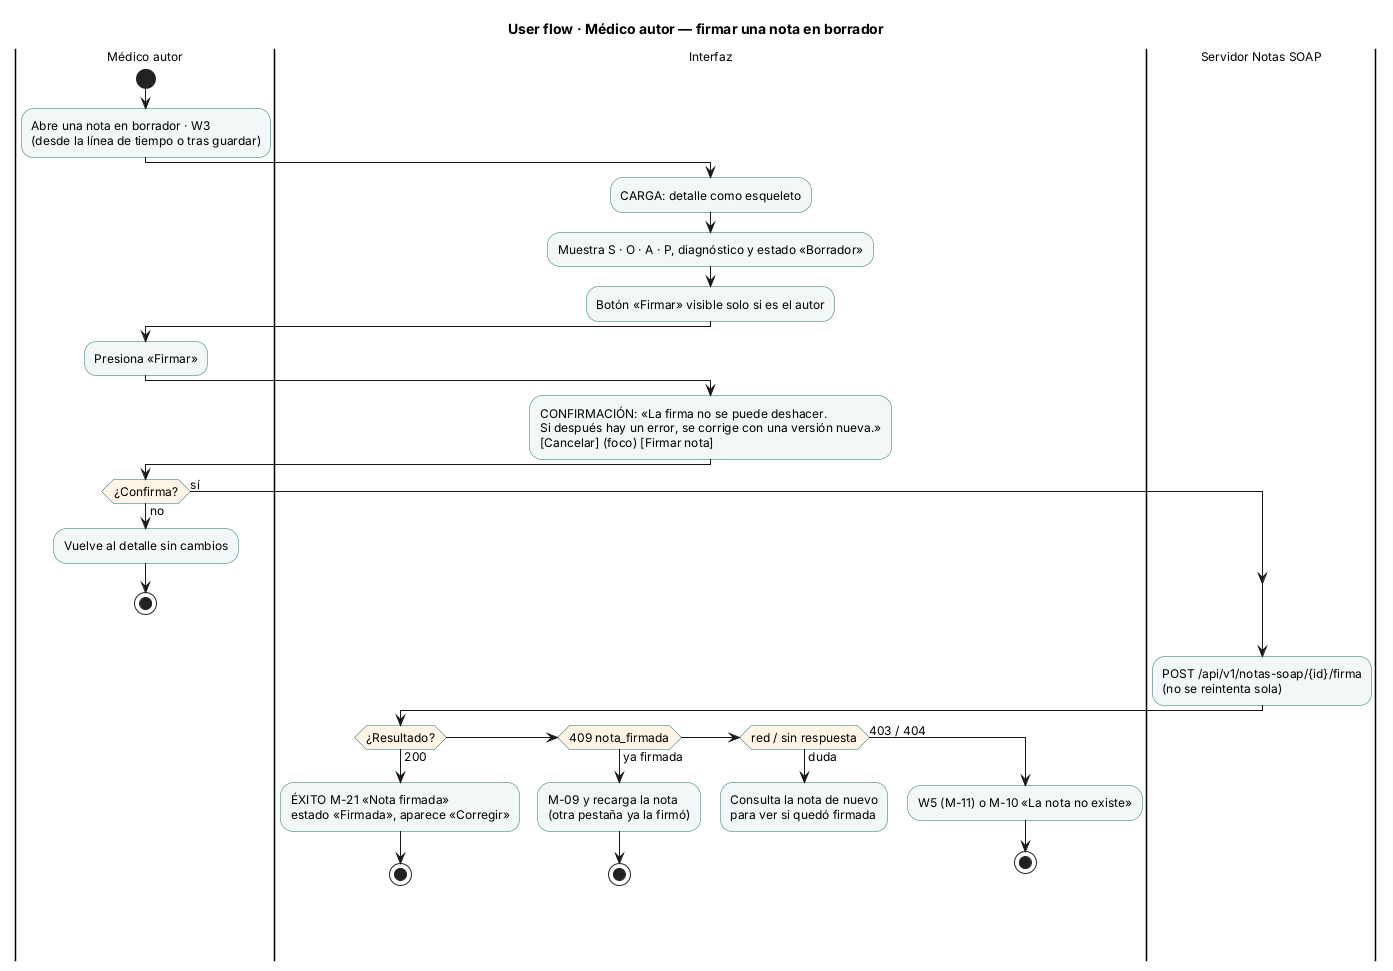

The diagram above was rendered by PlantUML. Its source (embedded in the PNG):
@startuml semana-08-flujo-medico-firmar
!pragma layout smetana
title User flow · Médico autor — firmar una nota en borrador
skinparam ActivityBackgroundColor #F2F8F7
skinparam ActivityBorderColor #1F6F6B
skinparam ActivityDiamondBackgroundColor #FFF4E5
skinparam defaultFontSize 12

|Médico autor|
start
:Abre una nota en borrador · W3
(desde la línea de tiempo o tras guardar);
|Interfaz|
:CARGA: detalle como esqueleto;
:Muestra S · O · A · P, diagnóstico y estado «Borrador»;
:Botón «Firmar» visible solo si es el autor;
|Médico autor|
:Presiona «Firmar»;
|Interfaz|
:CONFIRMACIÓN: «La firma no se puede deshacer.
Si después hay un error, se corrige con una versión nueva.»
[Cancelar] (foco) [Firmar nota];
|Médico autor|
if (¿Confirma?) then (no)
  :Vuelve al detalle sin cambios;
  stop
else (sí)
endif
|Servidor Notas SOAP|
:POST /api/v1/notas-soap/{id}/firma
(no se reintenta sola);
|Interfaz|
if (¿Resultado?) then (200)
  :ÉXITO M-21 «Nota firmada»
  estado «Firmada», aparece «Corregir»;
  stop
elseif (409 nota_firmada) then (ya firmada)
  :M-09 y recarga la nota
  (otra pestaña ya la firmó);
  stop
elseif (red / sin respuesta) then (duda)
  :Consulta la nota de nuevo
  para ver si quedó firmada;
  detach
else (403 / 404)
  :W5 (M-11) o M-10 «La nota no existe»;
  stop
endif
@enduml